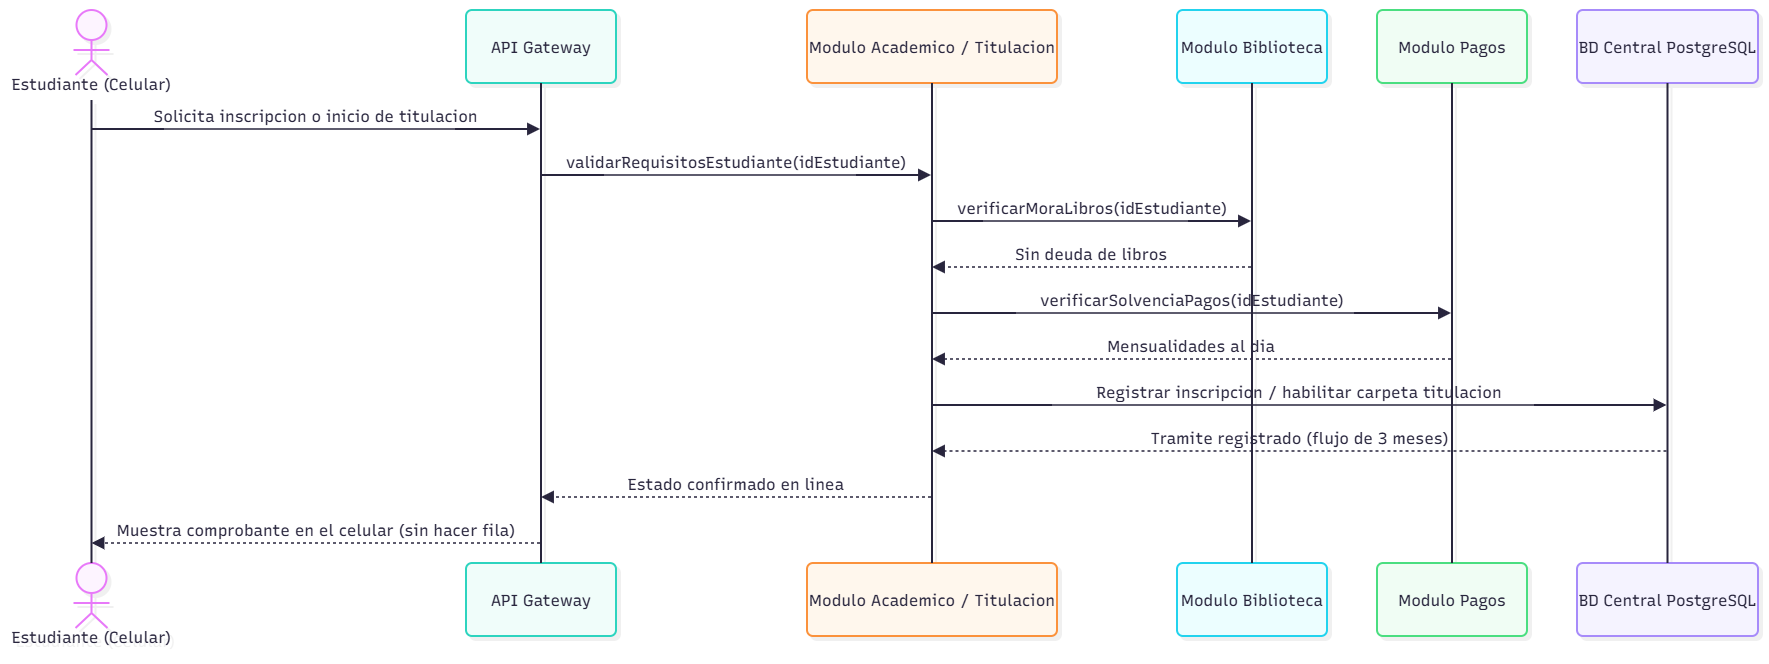

The diagram above was exported from draw.io. Its source (the exported page's mxGraphModel, read from the mxfile embedded in the PNG):
<mxGraphModel dx="3121" dy="1597" grid="1" gridSize="10" guides="1" tooltips="1" connect="1" arrows="1" fold="1" page="1" pageScale="1" pageWidth="827" pageHeight="1169" math="0" shadow="0">
  <root>
    <mxCell id="0" />
    <mxCell id="1" parent="0" />
    <UserObject label="" mermaidData="{&#10;  &quot;data&quot;: &quot;sequenceDiagram\n    actor Est as Estudiante (Celular)\n    participant GW as API Gateway\n    participant Acad as Modulo Academico / Titulacion\n    participant Biblio as Modulo Biblioteca\n    participant Pagos as Modulo Pagos\n    participant DB as BD Central PostgreSQL\n\n    Est-&gt;&gt;GW: Solicita inscripcion o inicio de titulacion\n    GW-&gt;&gt;Acad: validarRequisitosEstudiante(idEstudiante)\n    Acad-&gt;&gt;Biblio: verificarMoraLibros(idEstudiante)\n    Biblio--&gt;&gt;Acad: Sin deuda de libros\n    Acad-&gt;&gt;Pagos: verificarSolvenciaPagos(idEstudiante)\n    Pagos--&gt;&gt;Acad: Mensualidades al dia\n    Acad-&gt;&gt;DB: Registrar inscripcion / habilitar carpeta titulacion\n    DB--&gt;&gt;Acad: Tramite registrado (flujo de 3 meses)\n    Acad--&gt;&gt;GW: Estado confirmado en linea\n    GW--&gt;&gt;Est: Muestra comprobante en el celular (sin hacer fila)&quot;,&#10;  &quot;config&quot;: null,&#10;  &quot;version&quot;: &quot;12&quot;&#10;}" id="la3oTxz00VQAPwl_tS1L-424">
      <mxCell connectable="0" parent="1" style="group;transparentBounds=1;editIcon=1;lockedGroup=0;groupPadding=10;" vertex="1">
        <mxGeometry as="geometry" />
      </mxCell>
    </UserObject>
    <UserObject label="Estudiante (Celular)" mermaidId="n:Est" mermaidBaseStyle="html=1;shape=umlLifeline;perimeter=lifelinePerimeter;whiteSpace=wrap;container=1;dropTarget=0;collapsible=0;recursiveResize=0;outlineConnect=0;portConstraint=eastwest;newEdgeStyle={&quot;edgeStyle&quot;:&quot;sequenceEdgeStyle&quot;,&quot;libavoidRouting&quot;:0,&quot;curved&quot;:0,&quot;rounded&quot;:0};lifelineDashed=0;strokeWidth=2;rounded=1;absoluteArcSize=1;arcSize=12;lifelineColor=#28253D;fillColor=#FDF4FF;strokeColor=#E879F9;fontColor=#28253D;participant=seqActorStick;verticalAlign=bottom;align=center;spacingBottom=4;size=90;lifelineMirror=1;fontFamily=Recursive;fontSize=16;shadow=1;shadowColor=#000000;shadowOffsetX=4;shadowOffsetY=4;shadowBlur=0;shadowOpacity=6;" mermaidBaseValue="Estudiante (Celular)" id="la3oTxz00VQAPwl_tS1L-425">
      <mxCell parent="la3oTxz00VQAPwl_tS1L-424" style="html=1;shape=umlLifeline;perimeter=lifelinePerimeter;whiteSpace=wrap;container=1;dropTarget=0;collapsible=0;recursiveResize=0;outlineConnect=0;portConstraint=eastwest;newEdgeStyle={&quot;edgeStyle&quot;:&quot;sequenceEdgeStyle&quot;,&quot;libavoidRouting&quot;:0,&quot;curved&quot;:0,&quot;rounded&quot;:0};lifelineDashed=0;strokeWidth=2;rounded=1;absoluteArcSize=1;arcSize=12;lifelineColor=#28253D;fillColor=#FDF4FF;strokeColor=#E879F9;fontColor=#28253D;participant=seqActorStick;verticalAlign=bottom;align=center;spacingBottom=4;size=90;lifelineMirror=1;fontFamily=Recursive;fontSize=16;shadow=1;shadowColor=#000000;shadowOffsetX=4;shadowOffsetY=4;shadowBlur=0;shadowOpacity=6;fontSource=https%3A%2F%2Ffonts.googleapis.com%2Fcss%3Ffamily%3DRecursive;" vertex="1">
        <mxGeometry height="643" width="163" x="30" y="30" as="geometry" />
      </mxCell>
    </UserObject>
    <UserObject label="API Gateway" mermaidId="n:GW" mermaidBaseStyle="html=1;shape=umlLifeline;perimeter=lifelinePerimeter;whiteSpace=wrap;container=1;dropTarget=0;collapsible=0;recursiveResize=0;outlineConnect=0;portConstraint=eastwest;newEdgeStyle={&quot;edgeStyle&quot;:&quot;sequenceEdgeStyle&quot;,&quot;libavoidRouting&quot;:0,&quot;curved&quot;:0,&quot;rounded&quot;:0};lifelineDashed=0;strokeWidth=2;rounded=1;absoluteArcSize=1;arcSize=12;lifelineColor=#28253D;fillColor=#F0FDFA;strokeColor=#2DD4BF;fontColor=#28253D;size=73;lifelineMirror=1;fontFamily=Recursive;fontSize=16;shadow=1;shadowColor=#000000;shadowOffsetX=4;shadowOffsetY=4;shadowBlur=0;shadowOpacity=6;" mermaidBaseValue="API Gateway" id="la3oTxz00VQAPwl_tS1L-426">
      <mxCell parent="la3oTxz00VQAPwl_tS1L-424" style="html=1;shape=umlLifeline;perimeter=lifelinePerimeter;whiteSpace=wrap;container=1;dropTarget=0;collapsible=0;recursiveResize=0;outlineConnect=0;portConstraint=eastwest;newEdgeStyle={&quot;edgeStyle&quot;:&quot;sequenceEdgeStyle&quot;,&quot;libavoidRouting&quot;:0,&quot;curved&quot;:0,&quot;rounded&quot;:0};lifelineDashed=0;strokeWidth=2;rounded=1;absoluteArcSize=1;arcSize=12;lifelineColor=#28253D;fillColor=#F0FDFA;strokeColor=#2DD4BF;fontColor=#28253D;size=73;lifelineMirror=1;fontFamily=Recursive;fontSize=16;shadow=1;shadowColor=#000000;shadowOffsetX=4;shadowOffsetY=4;shadowBlur=0;shadowOpacity=6;fontSource=https%3A%2F%2Ffonts.googleapis.com%2Fcss%3Ffamily%3DRecursive;" vertex="1">
        <mxGeometry height="626" width="150" x="486" y="30" as="geometry" />
      </mxCell>
    </UserObject>
    <UserObject label="Modulo Academico / Titulacion" mermaidId="n:Acad" mermaidBaseStyle="html=1;shape=umlLifeline;perimeter=lifelinePerimeter;whiteSpace=wrap;container=1;dropTarget=0;collapsible=0;recursiveResize=0;outlineConnect=0;portConstraint=eastwest;newEdgeStyle={&quot;edgeStyle&quot;:&quot;sequenceEdgeStyle&quot;,&quot;libavoidRouting&quot;:0,&quot;curved&quot;:0,&quot;rounded&quot;:0};lifelineDashed=0;strokeWidth=2;rounded=1;absoluteArcSize=1;arcSize=12;lifelineColor=#28253D;fillColor=#FFF7ED;strokeColor=#FB923C;fontColor=#28253D;size=73;lifelineMirror=1;fontFamily=Recursive;fontSize=16;shadow=1;shadowColor=#000000;shadowOffsetX=4;shadowOffsetY=4;shadowBlur=0;shadowOpacity=6;" mermaidBaseValue="Modulo Academico / Titulacion" id="la3oTxz00VQAPwl_tS1L-427">
      <mxCell parent="la3oTxz00VQAPwl_tS1L-424" style="html=1;shape=umlLifeline;perimeter=lifelinePerimeter;whiteSpace=wrap;container=1;dropTarget=0;collapsible=0;recursiveResize=0;outlineConnect=0;portConstraint=eastwest;newEdgeStyle={&quot;edgeStyle&quot;:&quot;sequenceEdgeStyle&quot;,&quot;libavoidRouting&quot;:0,&quot;curved&quot;:0,&quot;rounded&quot;:0};lifelineDashed=0;strokeWidth=2;rounded=1;absoluteArcSize=1;arcSize=12;lifelineColor=#28253D;fillColor=#FFF7ED;strokeColor=#FB923C;fontColor=#28253D;size=73;lifelineMirror=1;fontFamily=Recursive;fontSize=16;shadow=1;shadowColor=#000000;shadowOffsetX=4;shadowOffsetY=4;shadowBlur=0;shadowOpacity=6;fontSource=https%3A%2F%2Ffonts.googleapis.com%2Fcss%3Ffamily%3DRecursive;" vertex="1">
        <mxGeometry height="626" width="250" x="827" y="30" as="geometry" />
      </mxCell>
    </UserObject>
    <UserObject label="Modulo Biblioteca" mermaidId="n:Biblio" mermaidBaseStyle="html=1;shape=umlLifeline;perimeter=lifelinePerimeter;whiteSpace=wrap;container=1;dropTarget=0;collapsible=0;recursiveResize=0;outlineConnect=0;portConstraint=eastwest;newEdgeStyle={&quot;edgeStyle&quot;:&quot;sequenceEdgeStyle&quot;,&quot;libavoidRouting&quot;:0,&quot;curved&quot;:0,&quot;rounded&quot;:0};lifelineDashed=0;strokeWidth=2;rounded=1;absoluteArcSize=1;arcSize=12;lifelineColor=#28253D;fillColor=#ECFEFF;strokeColor=#22D3EE;fontColor=#28253D;size=73;lifelineMirror=1;fontFamily=Recursive;fontSize=16;shadow=1;shadowColor=#000000;shadowOffsetX=4;shadowOffsetY=4;shadowBlur=0;shadowOpacity=6;" mermaidBaseValue="Modulo Biblioteca" id="la3oTxz00VQAPwl_tS1L-428">
      <mxCell parent="la3oTxz00VQAPwl_tS1L-424" style="html=1;shape=umlLifeline;perimeter=lifelinePerimeter;whiteSpace=wrap;container=1;dropTarget=0;collapsible=0;recursiveResize=0;outlineConnect=0;portConstraint=eastwest;newEdgeStyle={&quot;edgeStyle&quot;:&quot;sequenceEdgeStyle&quot;,&quot;libavoidRouting&quot;:0,&quot;curved&quot;:0,&quot;rounded&quot;:0};lifelineDashed=0;strokeWidth=2;rounded=1;absoluteArcSize=1;arcSize=12;lifelineColor=#28253D;fillColor=#ECFEFF;strokeColor=#22D3EE;fontColor=#28253D;size=73;lifelineMirror=1;fontFamily=Recursive;fontSize=16;shadow=1;shadowColor=#000000;shadowOffsetX=4;shadowOffsetY=4;shadowBlur=0;shadowOpacity=6;fontSource=https%3A%2F%2Ffonts.googleapis.com%2Fcss%3Ffamily%3DRecursive;" vertex="1">
        <mxGeometry height="626" width="150" x="1197" y="30" as="geometry" />
      </mxCell>
    </UserObject>
    <UserObject label="Modulo Pagos" mermaidId="n:Pagos" mermaidBaseStyle="html=1;shape=umlLifeline;perimeter=lifelinePerimeter;whiteSpace=wrap;container=1;dropTarget=0;collapsible=0;recursiveResize=0;outlineConnect=0;portConstraint=eastwest;newEdgeStyle={&quot;edgeStyle&quot;:&quot;sequenceEdgeStyle&quot;,&quot;libavoidRouting&quot;:0,&quot;curved&quot;:0,&quot;rounded&quot;:0};lifelineDashed=0;strokeWidth=2;rounded=1;absoluteArcSize=1;arcSize=12;lifelineColor=#28253D;fillColor=#F0FDF4;strokeColor=#4ADE80;fontColor=#28253D;size=73;lifelineMirror=1;fontFamily=Recursive;fontSize=16;shadow=1;shadowColor=#000000;shadowOffsetX=4;shadowOffsetY=4;shadowBlur=0;shadowOpacity=6;" mermaidBaseValue="Modulo Pagos" id="la3oTxz00VQAPwl_tS1L-429">
      <mxCell parent="la3oTxz00VQAPwl_tS1L-424" style="html=1;shape=umlLifeline;perimeter=lifelinePerimeter;whiteSpace=wrap;container=1;dropTarget=0;collapsible=0;recursiveResize=0;outlineConnect=0;portConstraint=eastwest;newEdgeStyle={&quot;edgeStyle&quot;:&quot;sequenceEdgeStyle&quot;,&quot;libavoidRouting&quot;:0,&quot;curved&quot;:0,&quot;rounded&quot;:0};lifelineDashed=0;strokeWidth=2;rounded=1;absoluteArcSize=1;arcSize=12;lifelineColor=#28253D;fillColor=#F0FDF4;strokeColor=#4ADE80;fontColor=#28253D;size=73;lifelineMirror=1;fontFamily=Recursive;fontSize=16;shadow=1;shadowColor=#000000;shadowOffsetX=4;shadowOffsetY=4;shadowBlur=0;shadowOpacity=6;fontSource=https%3A%2F%2Ffonts.googleapis.com%2Fcss%3Ffamily%3DRecursive;" vertex="1">
        <mxGeometry height="626" width="150" x="1397" y="30" as="geometry" />
      </mxCell>
    </UserObject>
    <UserObject label="BD Central PostgreSQL" mermaidId="n:DB" mermaidBaseStyle="html=1;shape=umlLifeline;perimeter=lifelinePerimeter;whiteSpace=wrap;container=1;dropTarget=0;collapsible=0;recursiveResize=0;outlineConnect=0;portConstraint=eastwest;newEdgeStyle={&quot;edgeStyle&quot;:&quot;sequenceEdgeStyle&quot;,&quot;libavoidRouting&quot;:0,&quot;curved&quot;:0,&quot;rounded&quot;:0};lifelineDashed=0;strokeWidth=2;rounded=1;absoluteArcSize=1;arcSize=12;lifelineColor=#28253D;fillColor=#F5F3FF;strokeColor=#A78BFA;fontColor=#28253D;size=73;lifelineMirror=1;fontFamily=Recursive;fontSize=16;shadow=1;shadowColor=#000000;shadowOffsetX=4;shadowOffsetY=4;shadowBlur=0;shadowOpacity=6;" mermaidBaseValue="BD Central PostgreSQL" id="la3oTxz00VQAPwl_tS1L-430">
      <mxCell parent="la3oTxz00VQAPwl_tS1L-424" style="html=1;shape=umlLifeline;perimeter=lifelinePerimeter;whiteSpace=wrap;container=1;dropTarget=0;collapsible=0;recursiveResize=0;outlineConnect=0;portConstraint=eastwest;newEdgeStyle={&quot;edgeStyle&quot;:&quot;sequenceEdgeStyle&quot;,&quot;libavoidRouting&quot;:0,&quot;curved&quot;:0,&quot;rounded&quot;:0};lifelineDashed=0;strokeWidth=2;rounded=1;absoluteArcSize=1;arcSize=12;lifelineColor=#28253D;fillColor=#F5F3FF;strokeColor=#A78BFA;fontColor=#28253D;size=73;lifelineMirror=1;fontFamily=Recursive;fontSize=16;shadow=1;shadowColor=#000000;shadowOffsetX=4;shadowOffsetY=4;shadowBlur=0;shadowOpacity=6;fontSource=https%3A%2F%2Ffonts.googleapis.com%2Fcss%3Ffamily%3DRecursive;" vertex="1">
        <mxGeometry height="626" width="181" x="1597" y="30" as="geometry" />
      </mxCell>
    </UserObject>
    <UserObject label="Solicita inscripcion o inicio de titulacion" mermaidId="e:Est-&gt;GW#0" mermaidBaseStyle="endArrow=block;endSize=9;verticalAlign=bottom;spacingBottom=2;edgeStyle=sequenceEdgeStyle;libavoidRouting=0;curved=0;rounded=0;fontSize=16;labelBackgroundColor=none;strokeWidth=1.5;strokeColor=#28253D;fontColor=#28253D;fontFamily=Recursive;" mermaidBaseValue="Solicita inscripcion o inicio de titulacion" id="la3oTxz00VQAPwl_tS1L-431">
      <mxCell edge="1" parent="la3oTxz00VQAPwl_tS1L-424" source="la3oTxz00VQAPwl_tS1L-425" style="endArrow=block;endSize=9;verticalAlign=bottom;spacingBottom=2;edgeStyle=sequenceEdgeStyle;libavoidRouting=0;curved=0;rounded=0;fontSize=16;labelBackgroundColor=none;strokeWidth=1.5;strokeColor=#28253D;fontColor=#28253D;fontFamily=Recursive;fontSource=https%3A%2F%2Ffonts.googleapis.com%2Fcss%3Ffamily%3DRecursive;" target="la3oTxz00VQAPwl_tS1L-426">
        <mxGeometry relative="1" as="geometry">
          <Array as="points">
            <mxPoint x="336" y="149" />
          </Array>
          <mxPoint x="112" y="149" as="sourcePoint" />
          <mxPoint x="561" y="149" as="targetPoint" />
        </mxGeometry>
      </mxCell>
    </UserObject>
    <UserObject label="validarRequisitosEstudiante(idEstudiante)" mermaidId="e:GW-&gt;Acad#0" mermaidBaseStyle="endArrow=block;endSize=9;verticalAlign=bottom;spacingBottom=2;edgeStyle=sequenceEdgeStyle;libavoidRouting=0;curved=0;rounded=0;fontSize=16;labelBackgroundColor=none;strokeWidth=1.5;strokeColor=#28253D;fontColor=#28253D;fontFamily=Recursive;" mermaidBaseValue="validarRequisitosEstudiante(idEstudiante)" id="la3oTxz00VQAPwl_tS1L-432">
      <mxCell edge="1" parent="la3oTxz00VQAPwl_tS1L-424" source="la3oTxz00VQAPwl_tS1L-426" style="endArrow=block;endSize=9;verticalAlign=bottom;spacingBottom=2;edgeStyle=sequenceEdgeStyle;libavoidRouting=0;curved=0;rounded=0;fontSize=16;labelBackgroundColor=none;strokeWidth=1.5;strokeColor=#28253D;fontColor=#28253D;fontFamily=Recursive;fontSource=https%3A%2F%2Ffonts.googleapis.com%2Fcss%3Ffamily%3DRecursive;" target="la3oTxz00VQAPwl_tS1L-427">
        <mxGeometry relative="1" as="geometry">
          <Array as="points">
            <mxPoint x="757" y="195" />
          </Array>
          <mxPoint x="561" y="195" as="sourcePoint" />
          <mxPoint x="952" y="195" as="targetPoint" />
        </mxGeometry>
      </mxCell>
    </UserObject>
    <UserObject label="verificarMoraLibros(idEstudiante)" mermaidId="e:Acad-&gt;Biblio#0" mermaidBaseStyle="endArrow=block;endSize=9;verticalAlign=bottom;spacingBottom=2;edgeStyle=sequenceEdgeStyle;libavoidRouting=0;curved=0;rounded=0;fontSize=16;labelBackgroundColor=none;strokeWidth=1.5;strokeColor=#28253D;fontColor=#28253D;fontFamily=Recursive;" mermaidBaseValue="verificarMoraLibros(idEstudiante)" id="la3oTxz00VQAPwl_tS1L-433">
      <mxCell edge="1" parent="la3oTxz00VQAPwl_tS1L-424" source="la3oTxz00VQAPwl_tS1L-427" style="endArrow=block;endSize=9;verticalAlign=bottom;spacingBottom=2;edgeStyle=sequenceEdgeStyle;libavoidRouting=0;curved=0;rounded=0;fontSize=16;labelBackgroundColor=none;strokeWidth=1.5;strokeColor=#28253D;fontColor=#28253D;fontFamily=Recursive;fontSource=https%3A%2F%2Ffonts.googleapis.com%2Fcss%3Ffamily%3DRecursive;" target="la3oTxz00VQAPwl_tS1L-428">
        <mxGeometry relative="1" as="geometry">
          <Array as="points">
            <mxPoint x="1112" y="241" />
          </Array>
          <mxPoint x="952" y="241" as="sourcePoint" />
          <mxPoint x="1272" y="241" as="targetPoint" />
        </mxGeometry>
      </mxCell>
    </UserObject>
    <UserObject label="Sin deuda de libros" mermaidId="e:Biblio-&gt;Acad#0" mermaidBaseStyle="dashed=1;fixDash=1;dashPattern=3 3;endArrow=block;endSize=9;verticalAlign=bottom;spacingBottom=2;edgeStyle=sequenceEdgeStyle;libavoidRouting=0;curved=0;rounded=0;fontSize=16;labelBackgroundColor=none;strokeWidth=1.5;strokeColor=#28253D;fontColor=#28253D;fontFamily=Recursive;" mermaidBaseValue="Sin deuda de libros" id="la3oTxz00VQAPwl_tS1L-434">
      <mxCell edge="1" parent="la3oTxz00VQAPwl_tS1L-424" source="la3oTxz00VQAPwl_tS1L-428" style="dashed=1;fixDash=1;dashPattern=3 3;endArrow=block;endSize=9;verticalAlign=bottom;spacingBottom=2;edgeStyle=sequenceEdgeStyle;libavoidRouting=0;curved=0;rounded=0;fontSize=16;labelBackgroundColor=none;strokeWidth=1.5;strokeColor=#28253D;fontColor=#28253D;fontFamily=Recursive;fontSource=https%3A%2F%2Ffonts.googleapis.com%2Fcss%3Ffamily%3DRecursive;" target="la3oTxz00VQAPwl_tS1L-427">
        <mxGeometry relative="1" as="geometry">
          <Array as="points">
            <mxPoint x="1112" y="287" />
          </Array>
          <mxPoint x="1272" y="287" as="sourcePoint" />
          <mxPoint x="952" y="287" as="targetPoint" />
        </mxGeometry>
      </mxCell>
    </UserObject>
    <UserObject label="verificarSolvenciaPagos(idEstudiante)" mermaidId="e:Acad-&gt;Pagos#0" mermaidBaseStyle="endArrow=block;endSize=9;verticalAlign=bottom;spacingBottom=2;edgeStyle=sequenceEdgeStyle;libavoidRouting=0;curved=0;rounded=0;fontSize=16;labelBackgroundColor=none;strokeWidth=1.5;strokeColor=#28253D;fontColor=#28253D;fontFamily=Recursive;" mermaidBaseValue="verificarSolvenciaPagos(idEstudiante)" id="la3oTxz00VQAPwl_tS1L-435">
      <mxCell edge="1" parent="la3oTxz00VQAPwl_tS1L-424" source="la3oTxz00VQAPwl_tS1L-427" style="endArrow=block;endSize=9;verticalAlign=bottom;spacingBottom=2;edgeStyle=sequenceEdgeStyle;libavoidRouting=0;curved=0;rounded=0;fontSize=16;labelBackgroundColor=none;strokeWidth=1.5;strokeColor=#28253D;fontColor=#28253D;fontFamily=Recursive;fontSource=https%3A%2F%2Ffonts.googleapis.com%2Fcss%3Ffamily%3DRecursive;" target="la3oTxz00VQAPwl_tS1L-429">
        <mxGeometry relative="1" as="geometry">
          <Array as="points">
            <mxPoint x="1212" y="333" />
          </Array>
          <mxPoint x="952" y="333" as="sourcePoint" />
          <mxPoint x="1472" y="333" as="targetPoint" />
        </mxGeometry>
      </mxCell>
    </UserObject>
    <UserObject label="Mensualidades al dia" mermaidId="e:Pagos-&gt;Acad#0" mermaidBaseStyle="dashed=1;fixDash=1;dashPattern=3 3;endArrow=block;endSize=9;verticalAlign=bottom;spacingBottom=2;edgeStyle=sequenceEdgeStyle;libavoidRouting=0;curved=0;rounded=0;fontSize=16;labelBackgroundColor=none;strokeWidth=1.5;strokeColor=#28253D;fontColor=#28253D;fontFamily=Recursive;" mermaidBaseValue="Mensualidades al dia" id="la3oTxz00VQAPwl_tS1L-436">
      <mxCell edge="1" parent="la3oTxz00VQAPwl_tS1L-424" source="la3oTxz00VQAPwl_tS1L-429" style="dashed=1;fixDash=1;dashPattern=3 3;endArrow=block;endSize=9;verticalAlign=bottom;spacingBottom=2;edgeStyle=sequenceEdgeStyle;libavoidRouting=0;curved=0;rounded=0;fontSize=16;labelBackgroundColor=none;strokeWidth=1.5;strokeColor=#28253D;fontColor=#28253D;fontFamily=Recursive;fontSource=https%3A%2F%2Ffonts.googleapis.com%2Fcss%3Ffamily%3DRecursive;" target="la3oTxz00VQAPwl_tS1L-427">
        <mxGeometry relative="1" as="geometry">
          <Array as="points">
            <mxPoint x="1212" y="379" />
          </Array>
          <mxPoint x="1472" y="379" as="sourcePoint" />
          <mxPoint x="952" y="379" as="targetPoint" />
        </mxGeometry>
      </mxCell>
    </UserObject>
    <UserObject label="Registrar inscripcion / habilitar carpeta titulacion" mermaidId="e:Acad-&gt;DB#0" mermaidBaseStyle="endArrow=block;endSize=9;verticalAlign=bottom;spacingBottom=2;edgeStyle=sequenceEdgeStyle;libavoidRouting=0;curved=0;rounded=0;fontSize=16;labelBackgroundColor=none;strokeWidth=1.5;strokeColor=#28253D;fontColor=#28253D;fontFamily=Recursive;" mermaidBaseValue="Registrar inscripcion / habilitar carpeta titulacion" id="la3oTxz00VQAPwl_tS1L-437">
      <mxCell edge="1" parent="la3oTxz00VQAPwl_tS1L-424" source="la3oTxz00VQAPwl_tS1L-427" style="endArrow=block;endSize=9;verticalAlign=bottom;spacingBottom=2;edgeStyle=sequenceEdgeStyle;libavoidRouting=0;curved=0;rounded=0;fontSize=16;labelBackgroundColor=none;strokeWidth=1.5;strokeColor=#28253D;fontColor=#28253D;fontFamily=Recursive;fontSource=https%3A%2F%2Ffonts.googleapis.com%2Fcss%3Ffamily%3DRecursive;" target="la3oTxz00VQAPwl_tS1L-430">
        <mxGeometry relative="1" as="geometry">
          <Array as="points">
            <mxPoint x="1320" y="425" />
          </Array>
          <mxPoint x="952" y="425" as="sourcePoint" />
          <mxPoint x="1688" y="425" as="targetPoint" />
        </mxGeometry>
      </mxCell>
    </UserObject>
    <UserObject label="Tramite registrado (flujo de 3 meses)" mermaidId="e:DB-&gt;Acad#0" mermaidBaseStyle="dashed=1;fixDash=1;dashPattern=3 3;endArrow=block;endSize=9;verticalAlign=bottom;spacingBottom=2;edgeStyle=sequenceEdgeStyle;libavoidRouting=0;curved=0;rounded=0;fontSize=16;labelBackgroundColor=none;strokeWidth=1.5;strokeColor=#28253D;fontColor=#28253D;fontFamily=Recursive;" mermaidBaseValue="Tramite registrado (flujo de 3 meses)" id="la3oTxz00VQAPwl_tS1L-438">
      <mxCell edge="1" parent="la3oTxz00VQAPwl_tS1L-424" source="la3oTxz00VQAPwl_tS1L-430" style="dashed=1;fixDash=1;dashPattern=3 3;endArrow=block;endSize=9;verticalAlign=bottom;spacingBottom=2;edgeStyle=sequenceEdgeStyle;libavoidRouting=0;curved=0;rounded=0;fontSize=16;labelBackgroundColor=none;strokeWidth=1.5;strokeColor=#28253D;fontColor=#28253D;fontFamily=Recursive;fontSource=https%3A%2F%2Ffonts.googleapis.com%2Fcss%3Ffamily%3DRecursive;" target="la3oTxz00VQAPwl_tS1L-427">
        <mxGeometry relative="1" as="geometry">
          <Array as="points">
            <mxPoint x="1320" y="471" />
          </Array>
          <mxPoint x="1688" y="471" as="sourcePoint" />
          <mxPoint x="952" y="471" as="targetPoint" />
        </mxGeometry>
      </mxCell>
    </UserObject>
    <UserObject label="Estado confirmado en linea" mermaidId="e:Acad-&gt;GW#0" mermaidBaseStyle="dashed=1;fixDash=1;dashPattern=3 3;endArrow=block;endSize=9;verticalAlign=bottom;spacingBottom=2;edgeStyle=sequenceEdgeStyle;libavoidRouting=0;curved=0;rounded=0;fontSize=16;labelBackgroundColor=none;strokeWidth=1.5;strokeColor=#28253D;fontColor=#28253D;fontFamily=Recursive;" mermaidBaseValue="Estado confirmado en linea" id="la3oTxz00VQAPwl_tS1L-439">
      <mxCell edge="1" parent="la3oTxz00VQAPwl_tS1L-424" source="la3oTxz00VQAPwl_tS1L-427" style="dashed=1;fixDash=1;dashPattern=3 3;endArrow=block;endSize=9;verticalAlign=bottom;spacingBottom=2;edgeStyle=sequenceEdgeStyle;libavoidRouting=0;curved=0;rounded=0;fontSize=16;labelBackgroundColor=none;strokeWidth=1.5;strokeColor=#28253D;fontColor=#28253D;fontFamily=Recursive;fontSource=https%3A%2F%2Ffonts.googleapis.com%2Fcss%3Ffamily%3DRecursive;" target="la3oTxz00VQAPwl_tS1L-426">
        <mxGeometry relative="1" as="geometry">
          <Array as="points">
            <mxPoint x="757" y="517" />
          </Array>
          <mxPoint x="952" y="517" as="sourcePoint" />
          <mxPoint x="561" y="517" as="targetPoint" />
        </mxGeometry>
      </mxCell>
    </UserObject>
    <UserObject label="Muestra comprobante en el celular (sin hacer fila)" mermaidId="e:GW-&gt;Est#0" mermaidBaseStyle="dashed=1;fixDash=1;dashPattern=3 3;endArrow=block;endSize=9;verticalAlign=bottom;spacingBottom=2;edgeStyle=sequenceEdgeStyle;libavoidRouting=0;curved=0;rounded=0;fontSize=16;labelBackgroundColor=none;strokeWidth=1.5;strokeColor=#28253D;fontColor=#28253D;fontFamily=Recursive;" mermaidBaseValue="Muestra comprobante en el celular (sin hacer fila)" id="la3oTxz00VQAPwl_tS1L-440">
      <mxCell edge="1" parent="la3oTxz00VQAPwl_tS1L-424" source="la3oTxz00VQAPwl_tS1L-426" style="dashed=1;fixDash=1;dashPattern=3 3;endArrow=block;endSize=9;verticalAlign=bottom;spacingBottom=2;edgeStyle=sequenceEdgeStyle;libavoidRouting=0;curved=0;rounded=0;fontSize=16;labelBackgroundColor=none;strokeWidth=1.5;strokeColor=#28253D;fontColor=#28253D;fontFamily=Recursive;fontSource=https%3A%2F%2Ffonts.googleapis.com%2Fcss%3Ffamily%3DRecursive;" target="la3oTxz00VQAPwl_tS1L-425">
        <mxGeometry relative="1" as="geometry">
          <Array as="points">
            <mxPoint x="336" y="563" />
          </Array>
          <mxPoint x="561" y="563" as="sourcePoint" />
          <mxPoint x="112" y="563" as="targetPoint" />
        </mxGeometry>
      </mxCell>
    </UserObject>
  </root>
</mxGraphModel>